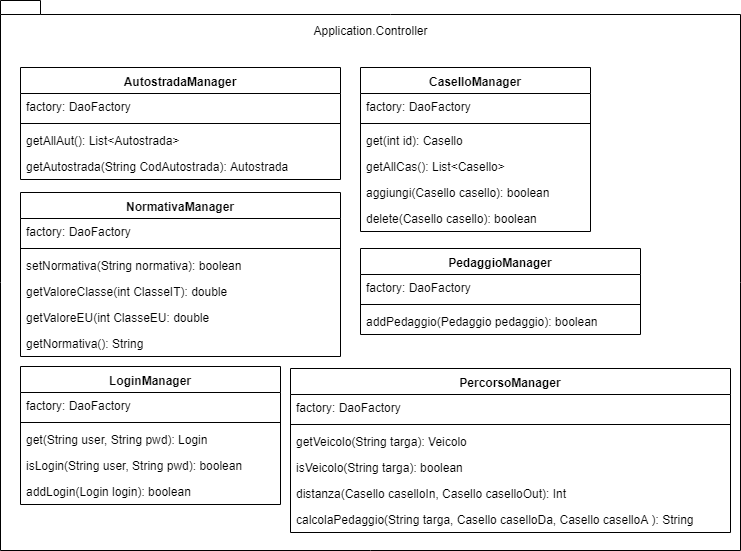

The diagram above was exported from draw.io. Its source (the exported page's mxGraphModel, read from the mxfile embedded in the PNG):
<mxGraphModel dx="1278" dy="501" grid="1" gridSize="10" guides="1" tooltips="1" connect="1" arrows="1" fold="1" page="1" pageScale="1" pageWidth="827" pageHeight="1169" math="0" shadow="0">
  <root>
    <mxCell id="0" />
    <mxCell id="1" parent="0" />
    <mxCell id="u0FF4flgNz_m2kAnVrh7-1" value="" style="shape=folder;fontStyle=1;spacingTop=10;tabWidth=40;tabHeight=14;tabPosition=left;html=1;align=left;" parent="1" vertex="1">
      <mxGeometry x="60" y="70" width="740" height="550" as="geometry" />
    </mxCell>
    <mxCell id="u0FF4flgNz_m2kAnVrh7-2" value="Application.Controller" style="text;html=1;strokeColor=none;fillColor=none;align=center;verticalAlign=middle;whiteSpace=wrap;rounded=0;" parent="1" vertex="1">
      <mxGeometry x="410" y="90" width="40" height="20" as="geometry" />
    </mxCell>
    <mxCell id="u0FF4flgNz_m2kAnVrh7-3" value="AutostradaManager" style="swimlane;fontStyle=1;align=center;verticalAlign=top;childLayout=stackLayout;horizontal=1;startSize=26;horizontalStack=0;resizeParent=1;resizeParentMax=0;resizeLast=0;collapsible=1;marginBottom=0;" parent="1" vertex="1">
      <mxGeometry x="80" y="137" width="320" height="112" as="geometry" />
    </mxCell>
    <mxCell id="WExnYh7BiQMLkc7_DBgw-1" value="factory: DaoFactory" style="text;strokeColor=none;fillColor=none;align=left;verticalAlign=top;spacingLeft=4;spacingRight=4;overflow=hidden;rotatable=0;points=[[0,0.5],[1,0.5]];portConstraint=eastwest;" parent="u0FF4flgNz_m2kAnVrh7-3" vertex="1">
      <mxGeometry y="26" width="320" height="26" as="geometry" />
    </mxCell>
    <mxCell id="u0FF4flgNz_m2kAnVrh7-5" value="" style="line;strokeWidth=1;fillColor=none;align=left;verticalAlign=middle;spacingTop=-1;spacingLeft=3;spacingRight=3;rotatable=0;labelPosition=right;points=[];portConstraint=eastwest;" parent="u0FF4flgNz_m2kAnVrh7-3" vertex="1">
      <mxGeometry y="52" width="320" height="8" as="geometry" />
    </mxCell>
    <mxCell id="LSUnrRt5r26_tsTlxtmJ-10" value="getAllAut(): List&lt;Autostrada&gt;" style="text;strokeColor=none;fillColor=none;align=left;verticalAlign=top;spacingLeft=4;spacingRight=4;overflow=hidden;rotatable=0;points=[[0,0.5],[1,0.5]];portConstraint=eastwest;" vertex="1" parent="u0FF4flgNz_m2kAnVrh7-3">
      <mxGeometry y="60" width="320" height="26" as="geometry" />
    </mxCell>
    <mxCell id="LSUnrRt5r26_tsTlxtmJ-11" value="getAutostrada(String CodAutostrada): Autostrada" style="text;strokeColor=none;fillColor=none;align=left;verticalAlign=top;spacingLeft=4;spacingRight=4;overflow=hidden;rotatable=0;points=[[0,0.5],[1,0.5]];portConstraint=eastwest;" vertex="1" parent="u0FF4flgNz_m2kAnVrh7-3">
      <mxGeometry y="86" width="320" height="26" as="geometry" />
    </mxCell>
    <mxCell id="u0FF4flgNz_m2kAnVrh7-22" value="CaselloManager" style="swimlane;fontStyle=1;align=center;verticalAlign=top;childLayout=stackLayout;horizontal=1;startSize=26;horizontalStack=0;resizeParent=1;resizeParentMax=0;resizeLast=0;collapsible=1;marginBottom=0;" parent="1" vertex="1">
      <mxGeometry x="420" y="137" width="230" height="164" as="geometry" />
    </mxCell>
    <mxCell id="u0FF4flgNz_m2kAnVrh7-26" value="factory: DaoFactory" style="text;strokeColor=none;fillColor=none;align=left;verticalAlign=top;spacingLeft=4;spacingRight=4;overflow=hidden;rotatable=0;points=[[0,0.5],[1,0.5]];portConstraint=eastwest;" parent="u0FF4flgNz_m2kAnVrh7-22" vertex="1">
      <mxGeometry y="26" width="230" height="26" as="geometry" />
    </mxCell>
    <mxCell id="u0FF4flgNz_m2kAnVrh7-24" value="" style="line;strokeWidth=1;fillColor=none;align=left;verticalAlign=middle;spacingTop=-1;spacingLeft=3;spacingRight=3;rotatable=0;labelPosition=right;points=[];portConstraint=eastwest;" parent="u0FF4flgNz_m2kAnVrh7-22" vertex="1">
      <mxGeometry y="52" width="230" height="8" as="geometry" />
    </mxCell>
    <mxCell id="LSUnrRt5r26_tsTlxtmJ-6" value="get(int id): Casello" style="text;strokeColor=none;fillColor=none;align=left;verticalAlign=top;spacingLeft=4;spacingRight=4;overflow=hidden;rotatable=0;points=[[0,0.5],[1,0.5]];portConstraint=eastwest;" vertex="1" parent="u0FF4flgNz_m2kAnVrh7-22">
      <mxGeometry y="60" width="230" height="26" as="geometry" />
    </mxCell>
    <mxCell id="LSUnrRt5r26_tsTlxtmJ-7" value="getAllCas(): List&lt;Casello&gt;" style="text;strokeColor=none;fillColor=none;align=left;verticalAlign=top;spacingLeft=4;spacingRight=4;overflow=hidden;rotatable=0;points=[[0,0.5],[1,0.5]];portConstraint=eastwest;" vertex="1" parent="u0FF4flgNz_m2kAnVrh7-22">
      <mxGeometry y="86" width="230" height="26" as="geometry" />
    </mxCell>
    <mxCell id="LSUnrRt5r26_tsTlxtmJ-9" value="aggiungi(Casello casello): boolean" style="text;strokeColor=none;fillColor=none;align=left;verticalAlign=top;spacingLeft=4;spacingRight=4;overflow=hidden;rotatable=0;points=[[0,0.5],[1,0.5]];portConstraint=eastwest;" vertex="1" parent="u0FF4flgNz_m2kAnVrh7-22">
      <mxGeometry y="112" width="230" height="26" as="geometry" />
    </mxCell>
    <mxCell id="LSUnrRt5r26_tsTlxtmJ-5" value="delete(Casello casello): boolean" style="text;strokeColor=none;fillColor=none;align=left;verticalAlign=top;spacingLeft=4;spacingRight=4;overflow=hidden;rotatable=0;points=[[0,0.5],[1,0.5]];portConstraint=eastwest;" vertex="1" parent="u0FF4flgNz_m2kAnVrh7-22">
      <mxGeometry y="138" width="230" height="26" as="geometry" />
    </mxCell>
    <mxCell id="u0FF4flgNz_m2kAnVrh7-35" value="LoginManager" style="swimlane;fontStyle=1;align=center;verticalAlign=top;childLayout=stackLayout;horizontal=1;startSize=26;horizontalStack=0;resizeParent=1;resizeParentMax=0;resizeLast=0;collapsible=1;marginBottom=0;" parent="1" vertex="1">
      <mxGeometry x="80" y="436" width="260" height="138" as="geometry" />
    </mxCell>
    <mxCell id="u0FF4flgNz_m2kAnVrh7-36" value="factory: DaoFactory" style="text;strokeColor=none;fillColor=none;align=left;verticalAlign=top;spacingLeft=4;spacingRight=4;overflow=hidden;rotatable=0;points=[[0,0.5],[1,0.5]];portConstraint=eastwest;" parent="u0FF4flgNz_m2kAnVrh7-35" vertex="1">
      <mxGeometry y="26" width="260" height="26" as="geometry" />
    </mxCell>
    <mxCell id="u0FF4flgNz_m2kAnVrh7-42" value="" style="line;strokeWidth=1;fillColor=none;align=left;verticalAlign=middle;spacingTop=-1;spacingLeft=3;spacingRight=3;rotatable=0;labelPosition=right;points=[];portConstraint=eastwest;" parent="u0FF4flgNz_m2kAnVrh7-35" vertex="1">
      <mxGeometry y="52" width="260" height="8" as="geometry" />
    </mxCell>
    <mxCell id="LSUnrRt5r26_tsTlxtmJ-12" value="get(String user, String pwd): Login" style="text;strokeColor=none;fillColor=none;align=left;verticalAlign=top;spacingLeft=4;spacingRight=4;overflow=hidden;rotatable=0;points=[[0,0.5],[1,0.5]];portConstraint=eastwest;" vertex="1" parent="u0FF4flgNz_m2kAnVrh7-35">
      <mxGeometry y="60" width="260" height="26" as="geometry" />
    </mxCell>
    <mxCell id="LSUnrRt5r26_tsTlxtmJ-14" value="isLogin(String user, String pwd): boolean" style="text;strokeColor=none;fillColor=none;align=left;verticalAlign=top;spacingLeft=4;spacingRight=4;overflow=hidden;rotatable=0;points=[[0,0.5],[1,0.5]];portConstraint=eastwest;" vertex="1" parent="u0FF4flgNz_m2kAnVrh7-35">
      <mxGeometry y="86" width="260" height="26" as="geometry" />
    </mxCell>
    <mxCell id="LSUnrRt5r26_tsTlxtmJ-13" value="addLogin(Login login): boolean" style="text;strokeColor=none;fillColor=none;align=left;verticalAlign=top;spacingLeft=4;spacingRight=4;overflow=hidden;rotatable=0;points=[[0,0.5],[1,0.5]];portConstraint=eastwest;" vertex="1" parent="u0FF4flgNz_m2kAnVrh7-35">
      <mxGeometry y="112" width="260" height="26" as="geometry" />
    </mxCell>
    <mxCell id="u0FF4flgNz_m2kAnVrh7-44" value="PercorsoManager" style="swimlane;fontStyle=1;align=center;verticalAlign=top;childLayout=stackLayout;horizontal=1;startSize=26;horizontalStack=0;resizeParent=1;resizeParentMax=0;resizeLast=0;collapsible=1;marginBottom=0;" parent="1" vertex="1">
      <mxGeometry x="350" y="438" width="440" height="164" as="geometry" />
    </mxCell>
    <mxCell id="u0FF4flgNz_m2kAnVrh7-45" value="factory: DaoFactory" style="text;strokeColor=none;fillColor=none;align=left;verticalAlign=top;spacingLeft=4;spacingRight=4;overflow=hidden;rotatable=0;points=[[0,0.5],[1,0.5]];portConstraint=eastwest;" parent="u0FF4flgNz_m2kAnVrh7-44" vertex="1">
      <mxGeometry y="26" width="440" height="26" as="geometry" />
    </mxCell>
    <mxCell id="u0FF4flgNz_m2kAnVrh7-51" value="" style="line;strokeWidth=1;fillColor=none;align=left;verticalAlign=middle;spacingTop=-1;spacingLeft=3;spacingRight=3;rotatable=0;labelPosition=right;points=[];portConstraint=eastwest;" parent="u0FF4flgNz_m2kAnVrh7-44" vertex="1">
      <mxGeometry y="52" width="440" height="8" as="geometry" />
    </mxCell>
    <mxCell id="LSUnrRt5r26_tsTlxtmJ-19" value="getVeicolo(String targa): Veicolo" style="text;strokeColor=none;fillColor=none;align=left;verticalAlign=top;spacingLeft=4;spacingRight=4;overflow=hidden;rotatable=0;points=[[0,0.5],[1,0.5]];portConstraint=eastwest;" vertex="1" parent="u0FF4flgNz_m2kAnVrh7-44">
      <mxGeometry y="60" width="440" height="26" as="geometry" />
    </mxCell>
    <mxCell id="LSUnrRt5r26_tsTlxtmJ-22" value="isVeicolo(String targa): boolean" style="text;strokeColor=none;fillColor=none;align=left;verticalAlign=top;spacingLeft=4;spacingRight=4;overflow=hidden;rotatable=0;points=[[0,0.5],[1,0.5]];portConstraint=eastwest;" vertex="1" parent="u0FF4flgNz_m2kAnVrh7-44">
      <mxGeometry y="86" width="440" height="26" as="geometry" />
    </mxCell>
    <mxCell id="LSUnrRt5r26_tsTlxtmJ-20" value="distanza(Casello caselloIn, Casello caselloOut): Int" style="text;strokeColor=none;fillColor=none;align=left;verticalAlign=top;spacingLeft=4;spacingRight=4;overflow=hidden;rotatable=0;points=[[0,0.5],[1,0.5]];portConstraint=eastwest;" vertex="1" parent="u0FF4flgNz_m2kAnVrh7-44">
      <mxGeometry y="112" width="440" height="26" as="geometry" />
    </mxCell>
    <mxCell id="LSUnrRt5r26_tsTlxtmJ-21" value="calcolaPedaggio(String targa, Casello caselloDa, Casello caselloA ): String" style="text;strokeColor=none;fillColor=none;align=left;verticalAlign=top;spacingLeft=4;spacingRight=4;overflow=hidden;rotatable=0;points=[[0,0.5],[1,0.5]];portConstraint=eastwest;" vertex="1" parent="u0FF4flgNz_m2kAnVrh7-44">
      <mxGeometry y="138" width="440" height="26" as="geometry" />
    </mxCell>
    <mxCell id="u0FF4flgNz_m2kAnVrh7-53" value="NormativaManager" style="swimlane;fontStyle=1;align=center;verticalAlign=top;childLayout=stackLayout;horizontal=1;startSize=26;horizontalStack=0;resizeParent=1;resizeParentMax=0;resizeLast=0;collapsible=1;marginBottom=0;" parent="1" vertex="1">
      <mxGeometry x="80" y="262" width="320" height="164" as="geometry" />
    </mxCell>
    <mxCell id="u0FF4flgNz_m2kAnVrh7-58" value="factory: DaoFactory" style="text;strokeColor=none;fillColor=none;align=left;verticalAlign=top;spacingLeft=4;spacingRight=4;overflow=hidden;rotatable=0;points=[[0,0.5],[1,0.5]];portConstraint=eastwest;" parent="u0FF4flgNz_m2kAnVrh7-53" vertex="1">
      <mxGeometry y="26" width="320" height="26" as="geometry" />
    </mxCell>
    <mxCell id="u0FF4flgNz_m2kAnVrh7-60" value="" style="line;strokeWidth=1;fillColor=none;align=left;verticalAlign=middle;spacingTop=-1;spacingLeft=3;spacingRight=3;rotatable=0;labelPosition=right;points=[];portConstraint=eastwest;" parent="u0FF4flgNz_m2kAnVrh7-53" vertex="1">
      <mxGeometry y="52" width="320" height="8" as="geometry" />
    </mxCell>
    <mxCell id="LSUnrRt5r26_tsTlxtmJ-16" value="setNormativa(String normativa): boolean" style="text;strokeColor=none;fillColor=none;align=left;verticalAlign=top;spacingLeft=4;spacingRight=4;overflow=hidden;rotatable=0;points=[[0,0.5],[1,0.5]];portConstraint=eastwest;" vertex="1" parent="u0FF4flgNz_m2kAnVrh7-53">
      <mxGeometry y="60" width="320" height="26" as="geometry" />
    </mxCell>
    <mxCell id="LSUnrRt5r26_tsTlxtmJ-17" value="getValoreClasse(int ClasseIT): double" style="text;strokeColor=none;fillColor=none;align=left;verticalAlign=top;spacingLeft=4;spacingRight=4;overflow=hidden;rotatable=0;points=[[0,0.5],[1,0.5]];portConstraint=eastwest;" vertex="1" parent="u0FF4flgNz_m2kAnVrh7-53">
      <mxGeometry y="86" width="320" height="26" as="geometry" />
    </mxCell>
    <mxCell id="LSUnrRt5r26_tsTlxtmJ-15" value="getValoreEU(int ClasseEU: double" style="text;strokeColor=none;fillColor=none;align=left;verticalAlign=top;spacingLeft=4;spacingRight=4;overflow=hidden;rotatable=0;points=[[0,0.5],[1,0.5]];portConstraint=eastwest;" vertex="1" parent="u0FF4flgNz_m2kAnVrh7-53">
      <mxGeometry y="112" width="320" height="26" as="geometry" />
    </mxCell>
    <mxCell id="u0FF4flgNz_m2kAnVrh7-61" value="getNormativa(): String" style="text;strokeColor=none;fillColor=none;align=left;verticalAlign=top;spacingLeft=4;spacingRight=4;overflow=hidden;rotatable=0;points=[[0,0.5],[1,0.5]];portConstraint=eastwest;" parent="u0FF4flgNz_m2kAnVrh7-53" vertex="1">
      <mxGeometry y="138" width="320" height="26" as="geometry" />
    </mxCell>
    <mxCell id="u0FF4flgNz_m2kAnVrh7-63" value="PedaggioManager" style="swimlane;fontStyle=1;align=center;verticalAlign=top;childLayout=stackLayout;horizontal=1;startSize=26;horizontalStack=0;resizeParent=1;resizeParentMax=0;resizeLast=0;collapsible=1;marginBottom=0;" parent="1" vertex="1">
      <mxGeometry x="420" y="318" width="280" height="86" as="geometry" />
    </mxCell>
    <mxCell id="u0FF4flgNz_m2kAnVrh7-64" value="factory: DaoFactory" style="text;strokeColor=none;fillColor=none;align=left;verticalAlign=top;spacingLeft=4;spacingRight=4;overflow=hidden;rotatable=0;points=[[0,0.5],[1,0.5]];portConstraint=eastwest;" parent="u0FF4flgNz_m2kAnVrh7-63" vertex="1">
      <mxGeometry y="26" width="280" height="26" as="geometry" />
    </mxCell>
    <mxCell id="u0FF4flgNz_m2kAnVrh7-70" value="" style="line;strokeWidth=1;fillColor=none;align=left;verticalAlign=middle;spacingTop=-1;spacingLeft=3;spacingRight=3;rotatable=0;labelPosition=right;points=[];portConstraint=eastwest;" parent="u0FF4flgNz_m2kAnVrh7-63" vertex="1">
      <mxGeometry y="52" width="280" height="8" as="geometry" />
    </mxCell>
    <mxCell id="LSUnrRt5r26_tsTlxtmJ-18" value="addPedaggio(Pedaggio pedaggio): boolean" style="text;strokeColor=none;fillColor=none;align=left;verticalAlign=top;spacingLeft=4;spacingRight=4;overflow=hidden;rotatable=0;points=[[0,0.5],[1,0.5]];portConstraint=eastwest;" vertex="1" parent="u0FF4flgNz_m2kAnVrh7-63">
      <mxGeometry y="60" width="280" height="26" as="geometry" />
    </mxCell>
  </root>
</mxGraphModel>